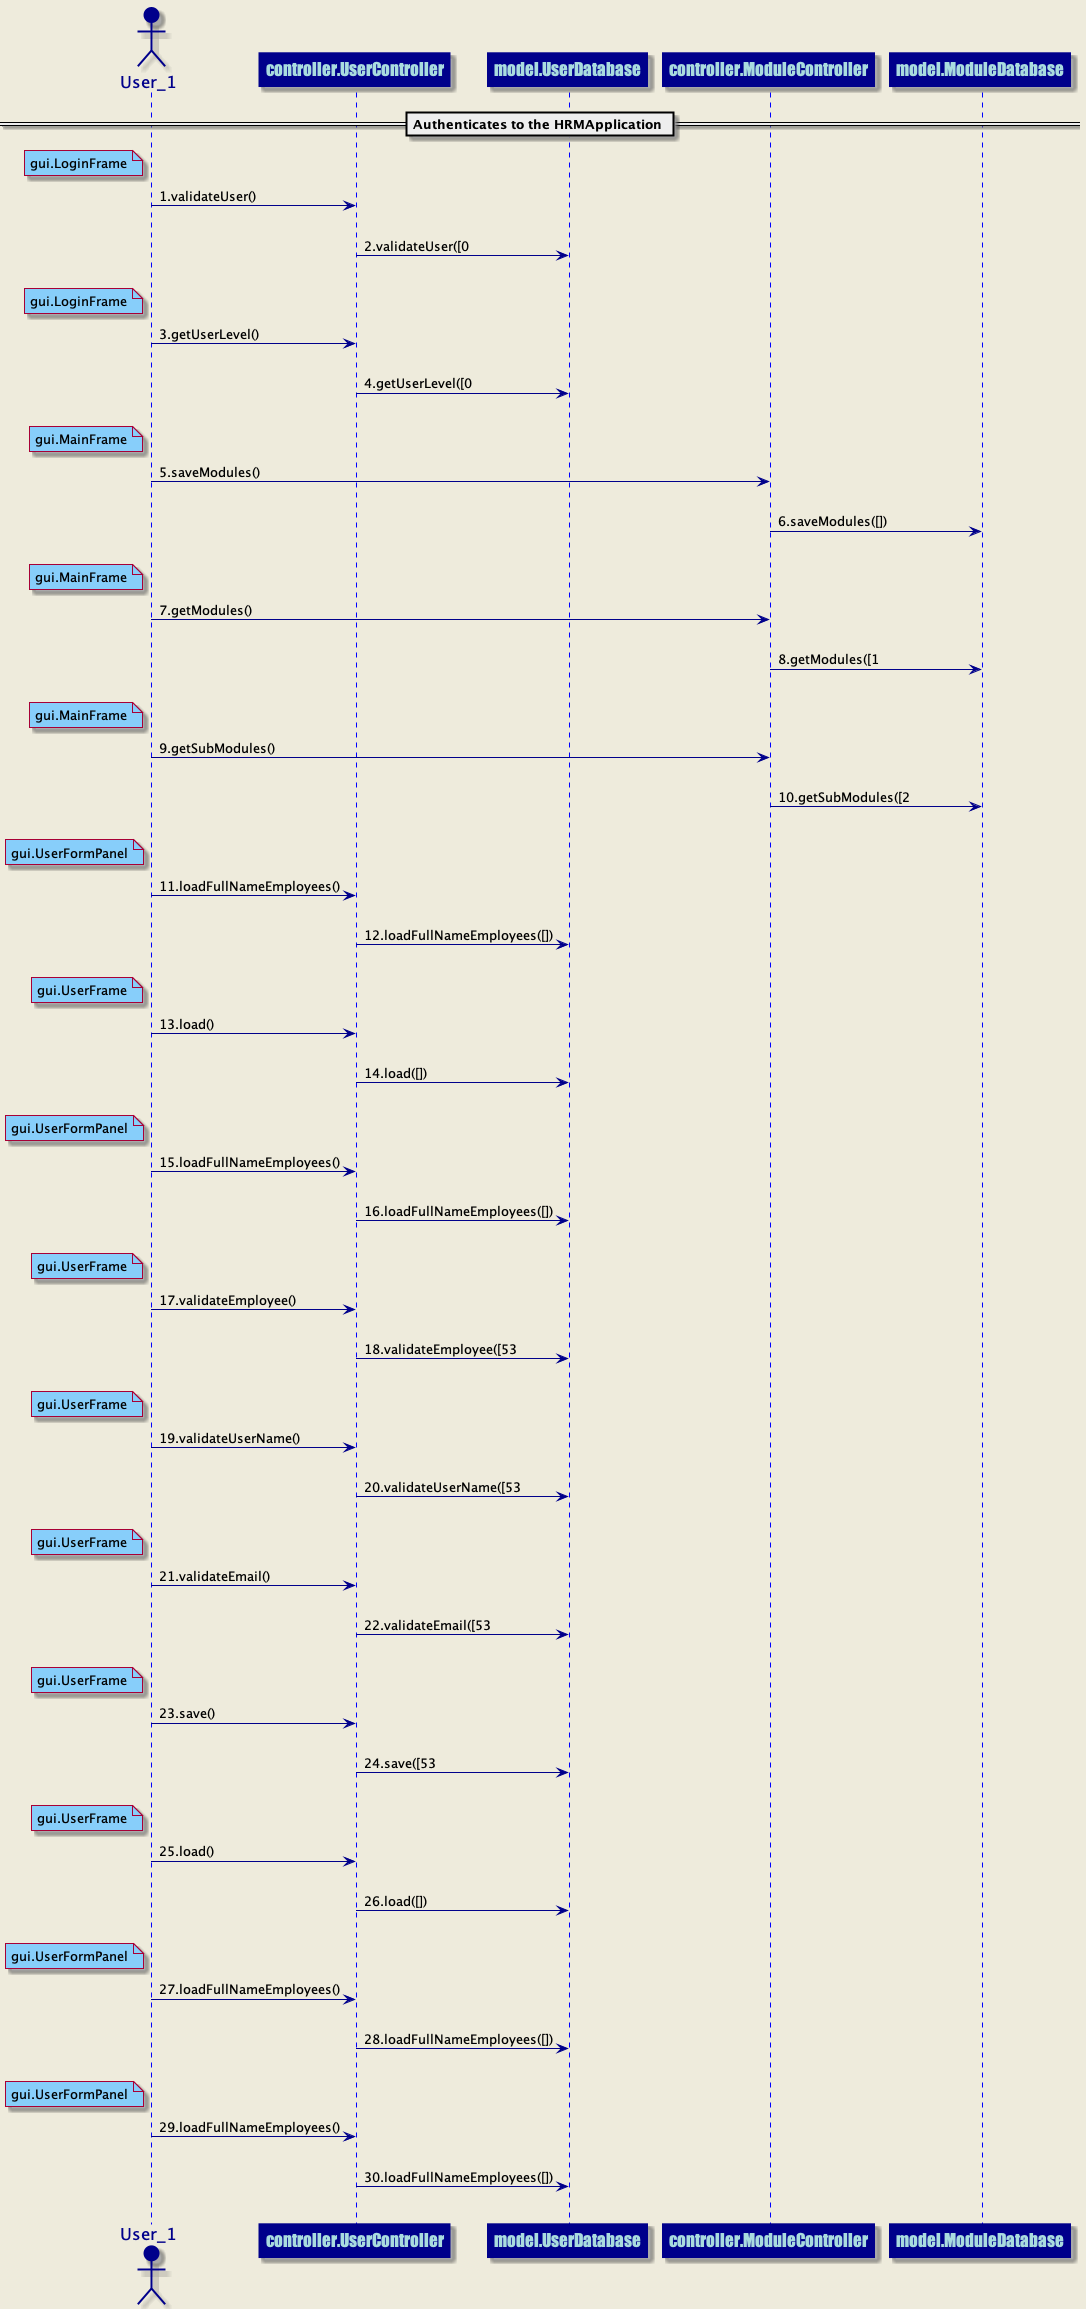

The diagram above was rendered by PlantUML. Its source (embedded in the PNG):
@startuml
skinparam backgroundColor #EEEBDC
skinparam sequence {
ArrowColor DarkBlue
ActorBorderColor DarkBlue
LifeLineBorderColor blue
LifeLineBackgroundColor DarkBlue
ParticipantBorderColor DarkBlue
ParticipantBackgroundColor DarkBlue
ParticipantFontName Impact
ParticipantFontSize 17
ParticipantFontColor #A9DCDF
ActorBackgroundColor DarkBlue
ActorFontColor DarkBlue
ActorFontSize 17
ActorFontName Aapex
}
== Authenticates to the HRMApplication ==
actor User_1 order 1
participant controller.UserController order 2
note left of User_1 #lightskyblue 
gui.LoginFrame
end note
User_1 ->controller.UserController: 1.validateUser()
||20||
participant controller.UserController order 3
participant model.UserDatabase order 4
controller.UserController ->model.UserDatabase: 2.validateUser([0
||20||
actor User_1 order 5
participant controller.UserController order 6
note left of User_1 #lightskyblue 
gui.LoginFrame
end note
User_1 ->controller.UserController: 3.getUserLevel()
||20||
participant controller.UserController order 7
participant model.UserDatabase order 8
controller.UserController ->model.UserDatabase: 4.getUserLevel([0
||20||
actor User_1 order 9
participant controller.ModuleController order 10
note left of User_1 #lightskyblue 
gui.MainFrame
end note
User_1 ->controller.ModuleController: 5.saveModules()
||20||
participant controller.ModuleController order 11
participant model.ModuleDatabase order 12
controller.ModuleController ->model.ModuleDatabase: 6.saveModules([])
||20||
actor User_1 order 13
participant controller.ModuleController order 14
note left of User_1 #lightskyblue 
gui.MainFrame
end note
User_1 ->controller.ModuleController: 7.getModules()
||20||
participant controller.ModuleController order 15
participant model.ModuleDatabase order 16
controller.ModuleController ->model.ModuleDatabase: 8.getModules([1
||20||
actor User_1 order 17
participant controller.ModuleController order 18
note left of User_1 #lightskyblue 
gui.MainFrame
end note
User_1 ->controller.ModuleController: 9.getSubModules()
||20||
participant controller.ModuleController order 19
participant model.ModuleDatabase order 20
controller.ModuleController ->model.ModuleDatabase: 10.getSubModules([2
||20||
actor User_1 order 21
participant controller.UserController order 22
note left of User_1 #lightskyblue 
gui.UserFormPanel
end note
User_1 ->controller.UserController: 11.loadFullNameEmployees()
||20||
participant controller.UserController order 23
participant model.UserDatabase order 24
controller.UserController ->model.UserDatabase: 12.loadFullNameEmployees([])
||20||
actor User_1 order 25
participant controller.UserController order 26
note left of User_1 #lightskyblue 
gui.UserFrame
end note
User_1 ->controller.UserController: 13.load()
||20||
participant controller.UserController order 27
participant model.UserDatabase order 28
controller.UserController ->model.UserDatabase: 14.load([])
||20||
actor User_1 order 29
participant controller.UserController order 30
note left of User_1 #lightskyblue 
gui.UserFormPanel
end note
User_1 ->controller.UserController: 15.loadFullNameEmployees()
||20||
participant controller.UserController order 31
participant model.UserDatabase order 32
controller.UserController ->model.UserDatabase: 16.loadFullNameEmployees([])
||20||
actor User_1 order 33
participant controller.UserController order 34
note left of User_1 #lightskyblue 
gui.UserFrame
end note
User_1 ->controller.UserController: 17.validateEmployee()
||20||
participant controller.UserController order 35
participant model.UserDatabase order 36
controller.UserController ->model.UserDatabase: 18.validateEmployee([53
||20||
actor User_1 order 37
participant controller.UserController order 38
note left of User_1 #lightskyblue 
gui.UserFrame
end note
User_1 ->controller.UserController: 19.validateUserName()
||20||
participant controller.UserController order 39
participant model.UserDatabase order 40
controller.UserController ->model.UserDatabase: 20.validateUserName([53
||20||
actor User_1 order 41
participant controller.UserController order 42
note left of User_1 #lightskyblue 
gui.UserFrame
end note
User_1 ->controller.UserController: 21.validateEmail()
||20||
participant controller.UserController order 43
participant model.UserDatabase order 44
controller.UserController ->model.UserDatabase: 22.validateEmail([53
||20||
actor User_1 order 45
participant controller.UserController order 46
note left of User_1 #lightskyblue 
gui.UserFrame
end note
User_1 ->controller.UserController: 23.save()
||20||
participant controller.UserController order 47
participant model.UserDatabase order 48
controller.UserController ->model.UserDatabase: 24.save([53
||20||
actor User_1 order 49
participant controller.UserController order 50
note left of User_1 #lightskyblue 
gui.UserFrame
end note
User_1 ->controller.UserController: 25.load()
||20||
participant controller.UserController order 51
participant model.UserDatabase order 52
controller.UserController ->model.UserDatabase: 26.load([])
||20||
actor User_1 order 53
participant controller.UserController order 54
note left of User_1 #lightskyblue 
gui.UserFormPanel
end note
User_1 ->controller.UserController: 27.loadFullNameEmployees()
||20||
participant controller.UserController order 55
participant model.UserDatabase order 56
controller.UserController ->model.UserDatabase: 28.loadFullNameEmployees([])
||20||
actor User_1 order 57
participant controller.UserController order 58
note left of User_1 #lightskyblue 
gui.UserFormPanel
end note
User_1 ->controller.UserController: 29.loadFullNameEmployees()
||20||
participant controller.UserController order 59
participant model.UserDatabase order 60
controller.UserController ->model.UserDatabase: 30.loadFullNameEmployees([])
||20||
@enduml